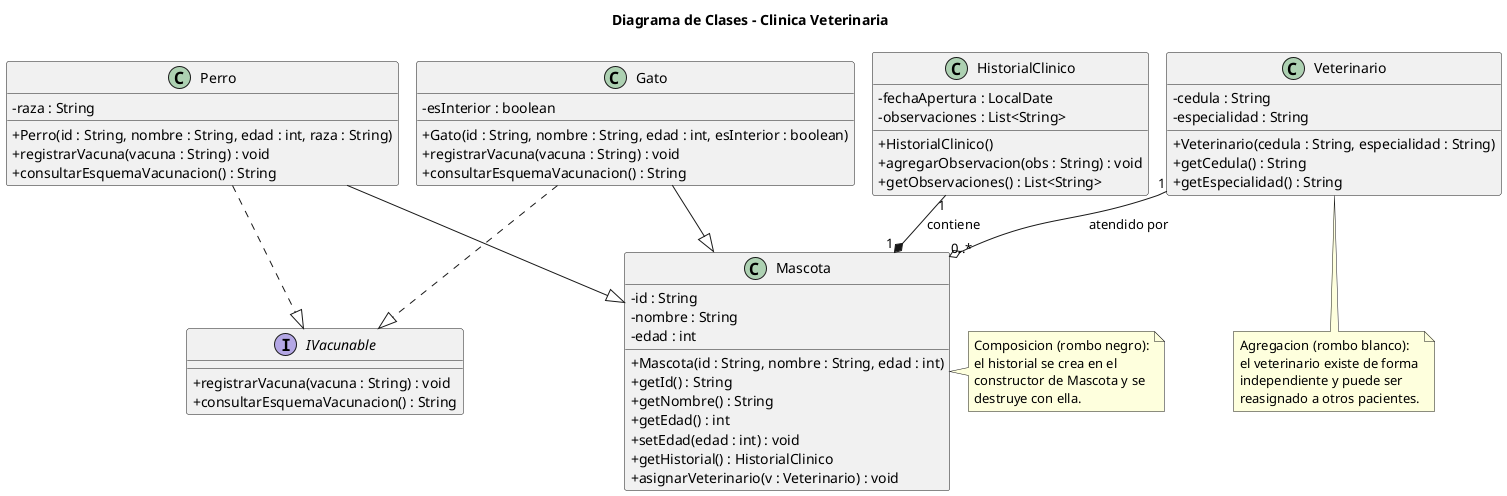

The diagram above was rendered by PlantUML. Its source (embedded in the PNG):
@startuml ClinicaVeterinaria
!pragma layout smetana
skinparam classAttributeIconSize 0
title Diagrama de Clases - Clinica Veterinaria

interface IVacunable {
    + registrarVacuna(vacuna : String) : void
    + consultarEsquemaVacunacion() : String
}

class Mascota {
    - id : String
    - nombre : String
    - edad : int
    + Mascota(id : String, nombre : String, edad : int)
    + getId() : String
    + getNombre() : String
    + getEdad() : int
    + setEdad(edad : int) : void
    + getHistorial() : HistorialClinico
    + asignarVeterinario(v : Veterinario) : void
}

class HistorialClinico {
    - fechaApertura : LocalDate
    - observaciones : List<String>
    + HistorialClinico()
    + agregarObservacion(obs : String) : void
    + getObservaciones() : List<String>
}

class Veterinario {
    - cedula : String
    - especialidad : String
    + Veterinario(cedula : String, especialidad : String)
    + getCedula() : String
    + getEspecialidad() : String
}

class Perro {
    - raza : String
    + Perro(id : String, nombre : String, edad : int, raza : String)
    + registrarVacuna(vacuna : String) : void
    + consultarEsquemaVacunacion() : String
}

class Gato {
    - esInterior : boolean
    + Gato(id : String, nombre : String, edad : int, esInterior : boolean)
    + registrarVacuna(vacuna : String) : void
    + consultarEsquemaVacunacion() : String
}

HistorialClinico "1" --* "1" Mascota : contiene >

Veterinario "1" --o "0..*" Mascota : atendido por >

Perro --|> Mascota
Gato  --|> Mascota

Perro ..|> IVacunable
Gato  ..|> IVacunable

note right of Mascota
    Composicion (rombo negro):
    el historial se crea en el
    constructor de Mascota y se
    destruye con ella.
end note

note bottom of Veterinario
    Agregacion (rombo blanco):
    el veterinario existe de forma
    independiente y puede ser
    reasignado a otros pacientes.
end note
@enduml